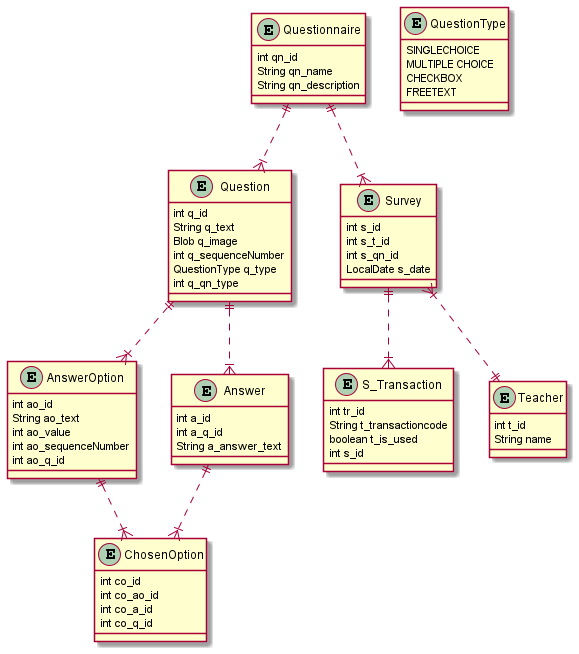

The diagram above was rendered by PlantUML. Its source (embedded in the PNG):
@startuml
entity "Questionnaire" as 1{
    int qn_id
    String qn_name
    String qn_description
}
entity "Question" as 2 {
    int q_id
    String q_text
    Blob q_image
    int q_sequenceNumber
    QuestionType q_type
    int q_qn_type
}
entity "AnswerOption" as 3 {
    int ao_id
    String ao_text
    int ao_value
    int ao_sequenceNumber
    int ao_q_id
}
entity "ChosenOption" as 4 {
    int co_id
    int co_ao_id
    int co_a_id
    int co_q_id
}
entity "Answer" as 5 {
    int a_id
    int a_q_id
    String a_answer_text
}
entity "S_Transaction" as 6 {
    int tr_id
    String t_transactioncode
    boolean t_is_used
    int s_id
}
entity QuestionType {
    SINGLECHOICE
    MULTIPLE CHOICE
    CHECKBOX
    FREETEXT
}

entity "Teacher" as 7 {
    int t_id
    String name
}

entity "Survey" as 8 {
    int s_id
    int s_t_id
    int s_qn_id
    LocalDate s_date
}

1 ||..|{ 2
2 ||..|{ 3
3 ||..|{ 4
8 }|..|| 7
8 ||..|{ 6
2 ||..|{ 5
5 ||..|{ 4
1 ||..|{ 8
@enduml